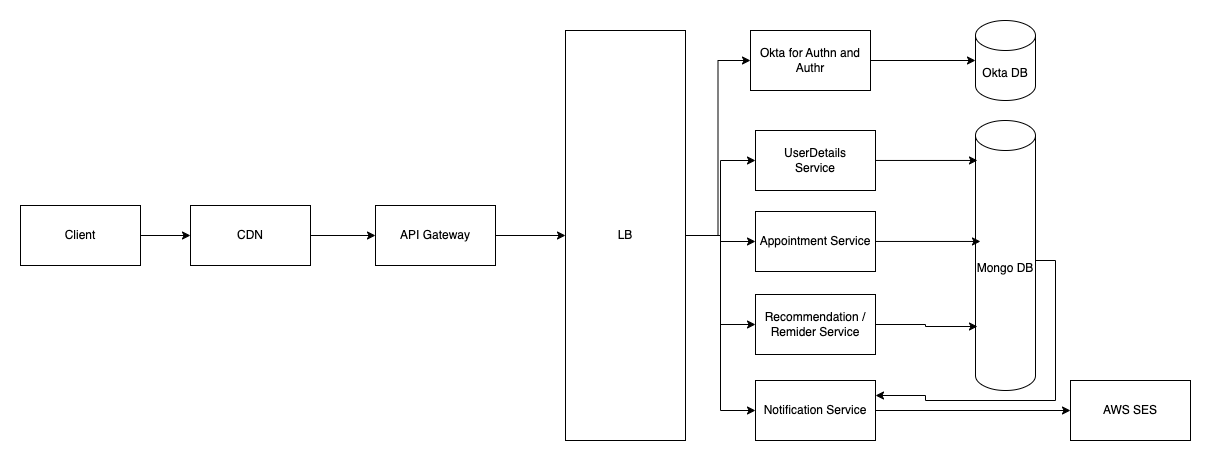

The diagram above was exported from draw.io. Its source (the exported page's mxGraphModel, read from the mxfile embedded in the PNG):
<mxGraphModel dx="2133" dy="750" grid="1" gridSize="10" guides="1" tooltips="1" connect="1" arrows="1" fold="1" page="1" pageScale="1" pageWidth="827" pageHeight="1169" math="0" shadow="0">
  <root>
    <mxCell id="0" />
    <mxCell id="1" parent="0" />
    <mxCell id="3v72_Ubz5EJAEPHEWQqi-13" style="edgeStyle=orthogonalEdgeStyle;rounded=0;orthogonalLoop=1;jettySize=auto;html=1;entryX=0;entryY=0.5;entryDx=0;entryDy=0;" edge="1" parent="1" source="3v72_Ubz5EJAEPHEWQqi-1" target="3v72_Ubz5EJAEPHEWQqi-2">
      <mxGeometry relative="1" as="geometry" />
    </mxCell>
    <mxCell id="3v72_Ubz5EJAEPHEWQqi-1" value="Client" style="whiteSpace=wrap;html=1;" vertex="1" parent="1">
      <mxGeometry x="-70" y="385" width="120" height="60" as="geometry" />
    </mxCell>
    <mxCell id="3v72_Ubz5EJAEPHEWQqi-14" style="edgeStyle=orthogonalEdgeStyle;rounded=0;orthogonalLoop=1;jettySize=auto;html=1;entryX=0;entryY=0.5;entryDx=0;entryDy=0;" edge="1" parent="1" source="3v72_Ubz5EJAEPHEWQqi-2" target="3v72_Ubz5EJAEPHEWQqi-3">
      <mxGeometry relative="1" as="geometry" />
    </mxCell>
    <mxCell id="3v72_Ubz5EJAEPHEWQqi-2" value="CDN" style="whiteSpace=wrap;html=1;" vertex="1" parent="1">
      <mxGeometry x="100" y="385" width="120" height="60" as="geometry" />
    </mxCell>
    <mxCell id="3v72_Ubz5EJAEPHEWQqi-15" style="edgeStyle=orthogonalEdgeStyle;rounded=0;orthogonalLoop=1;jettySize=auto;html=1;entryX=0;entryY=0.5;entryDx=0;entryDy=0;" edge="1" parent="1" source="3v72_Ubz5EJAEPHEWQqi-3" target="3v72_Ubz5EJAEPHEWQqi-4">
      <mxGeometry relative="1" as="geometry" />
    </mxCell>
    <mxCell id="3v72_Ubz5EJAEPHEWQqi-3" value="API Gateway" style="whiteSpace=wrap;html=1;" vertex="1" parent="1">
      <mxGeometry x="285" y="385" width="120" height="60" as="geometry" />
    </mxCell>
    <mxCell id="3v72_Ubz5EJAEPHEWQqi-16" style="edgeStyle=orthogonalEdgeStyle;rounded=0;orthogonalLoop=1;jettySize=auto;html=1;entryX=0;entryY=0.5;entryDx=0;entryDy=0;" edge="1" parent="1" source="3v72_Ubz5EJAEPHEWQqi-4" target="3v72_Ubz5EJAEPHEWQqi-12">
      <mxGeometry relative="1" as="geometry" />
    </mxCell>
    <mxCell id="3v72_Ubz5EJAEPHEWQqi-17" style="edgeStyle=orthogonalEdgeStyle;rounded=0;orthogonalLoop=1;jettySize=auto;html=1;entryX=0;entryY=0.5;entryDx=0;entryDy=0;" edge="1" parent="1" source="3v72_Ubz5EJAEPHEWQqi-4" target="3v72_Ubz5EJAEPHEWQqi-6">
      <mxGeometry relative="1" as="geometry" />
    </mxCell>
    <mxCell id="3v72_Ubz5EJAEPHEWQqi-18" style="edgeStyle=orthogonalEdgeStyle;rounded=0;orthogonalLoop=1;jettySize=auto;html=1;entryX=0;entryY=0.5;entryDx=0;entryDy=0;" edge="1" parent="1" source="3v72_Ubz5EJAEPHEWQqi-4" target="3v72_Ubz5EJAEPHEWQqi-7">
      <mxGeometry relative="1" as="geometry" />
    </mxCell>
    <mxCell id="3v72_Ubz5EJAEPHEWQqi-19" style="edgeStyle=orthogonalEdgeStyle;rounded=0;orthogonalLoop=1;jettySize=auto;html=1;entryX=0;entryY=0.5;entryDx=0;entryDy=0;" edge="1" parent="1" source="3v72_Ubz5EJAEPHEWQqi-4" target="3v72_Ubz5EJAEPHEWQqi-10">
      <mxGeometry relative="1" as="geometry" />
    </mxCell>
    <mxCell id="3v72_Ubz5EJAEPHEWQqi-20" style="edgeStyle=orthogonalEdgeStyle;rounded=0;orthogonalLoop=1;jettySize=auto;html=1;entryX=0;entryY=0.5;entryDx=0;entryDy=0;" edge="1" parent="1" source="3v72_Ubz5EJAEPHEWQqi-4" target="3v72_Ubz5EJAEPHEWQqi-11">
      <mxGeometry relative="1" as="geometry" />
    </mxCell>
    <mxCell id="3v72_Ubz5EJAEPHEWQqi-4" value="LB" style="whiteSpace=wrap;html=1;" vertex="1" parent="1">
      <mxGeometry x="475" y="210" width="120" height="410" as="geometry" />
    </mxCell>
    <mxCell id="3v72_Ubz5EJAEPHEWQqi-6" value="UserDetails&lt;div&gt;Service&lt;/div&gt;" style="whiteSpace=wrap;html=1;" vertex="1" parent="1">
      <mxGeometry x="665" y="310" width="120" height="60" as="geometry" />
    </mxCell>
    <mxCell id="3v72_Ubz5EJAEPHEWQqi-7" value="Appointment Service" style="whiteSpace=wrap;html=1;" vertex="1" parent="1">
      <mxGeometry x="665" y="391" width="120" height="60" as="geometry" />
    </mxCell>
    <mxCell id="3v72_Ubz5EJAEPHEWQqi-8" value="Okta DB" style="shape=cylinder3;whiteSpace=wrap;html=1;boundedLbl=1;backgroundOutline=1;size=15;" vertex="1" parent="1">
      <mxGeometry x="885" y="200" width="60" height="80" as="geometry" />
    </mxCell>
    <mxCell id="3v72_Ubz5EJAEPHEWQqi-26" style="edgeStyle=orthogonalEdgeStyle;rounded=0;orthogonalLoop=1;jettySize=auto;html=1;entryX=1;entryY=0.25;entryDx=0;entryDy=0;exitX=1;exitY=0.5;exitDx=0;exitDy=0;exitPerimeter=0;" edge="1" parent="1" source="3v72_Ubz5EJAEPHEWQqi-9" target="3v72_Ubz5EJAEPHEWQqi-11">
      <mxGeometry relative="1" as="geometry">
        <Array as="points">
          <mxPoint x="965" y="440" />
          <mxPoint x="965" y="580" />
          <mxPoint x="835" y="580" />
          <mxPoint x="835" y="575" />
        </Array>
      </mxGeometry>
    </mxCell>
    <mxCell id="3v72_Ubz5EJAEPHEWQqi-9" value="Mongo DB" style="shape=cylinder3;whiteSpace=wrap;html=1;boundedLbl=1;backgroundOutline=1;size=15;" vertex="1" parent="1">
      <mxGeometry x="885" y="300" width="60" height="270" as="geometry" />
    </mxCell>
    <mxCell id="3v72_Ubz5EJAEPHEWQqi-10" value="Recommendation / Remider Service" style="whiteSpace=wrap;html=1;" vertex="1" parent="1">
      <mxGeometry x="665" y="474" width="120" height="60" as="geometry" />
    </mxCell>
    <mxCell id="3v72_Ubz5EJAEPHEWQqi-22" style="edgeStyle=orthogonalEdgeStyle;rounded=0;orthogonalLoop=1;jettySize=auto;html=1;entryX=0;entryY=0.5;entryDx=0;entryDy=0;" edge="1" parent="1" source="3v72_Ubz5EJAEPHEWQqi-11" target="3v72_Ubz5EJAEPHEWQqi-21">
      <mxGeometry relative="1" as="geometry" />
    </mxCell>
    <mxCell id="3v72_Ubz5EJAEPHEWQqi-11" value="Notification Service" style="whiteSpace=wrap;html=1;" vertex="1" parent="1">
      <mxGeometry x="665" y="560" width="120" height="60" as="geometry" />
    </mxCell>
    <mxCell id="3v72_Ubz5EJAEPHEWQqi-12" value="Okta for Authn and Authr" style="whiteSpace=wrap;html=1;" vertex="1" parent="1">
      <mxGeometry x="660" y="210" width="120" height="60" as="geometry" />
    </mxCell>
    <mxCell id="3v72_Ubz5EJAEPHEWQqi-21" value="AWS SES" style="whiteSpace=wrap;html=1;" vertex="1" parent="1">
      <mxGeometry x="980" y="560" width="120" height="60" as="geometry" />
    </mxCell>
    <mxCell id="3v72_Ubz5EJAEPHEWQqi-27" style="edgeStyle=orthogonalEdgeStyle;rounded=0;orthogonalLoop=1;jettySize=auto;html=1;entryX=0.033;entryY=0.148;entryDx=0;entryDy=0;entryPerimeter=0;" edge="1" parent="1" source="3v72_Ubz5EJAEPHEWQqi-6" target="3v72_Ubz5EJAEPHEWQqi-9">
      <mxGeometry relative="1" as="geometry" />
    </mxCell>
    <mxCell id="3v72_Ubz5EJAEPHEWQqi-28" style="edgeStyle=orthogonalEdgeStyle;rounded=0;orthogonalLoop=1;jettySize=auto;html=1;entryX=0.083;entryY=0.448;entryDx=0;entryDy=0;entryPerimeter=0;" edge="1" parent="1" source="3v72_Ubz5EJAEPHEWQqi-7" target="3v72_Ubz5EJAEPHEWQqi-9">
      <mxGeometry relative="1" as="geometry" />
    </mxCell>
    <mxCell id="3v72_Ubz5EJAEPHEWQqi-29" style="edgeStyle=orthogonalEdgeStyle;rounded=0;orthogonalLoop=1;jettySize=auto;html=1;entryX=0.033;entryY=0.763;entryDx=0;entryDy=0;entryPerimeter=0;" edge="1" parent="1" source="3v72_Ubz5EJAEPHEWQqi-10" target="3v72_Ubz5EJAEPHEWQqi-9">
      <mxGeometry relative="1" as="geometry" />
    </mxCell>
    <mxCell id="3v72_Ubz5EJAEPHEWQqi-30" style="edgeStyle=orthogonalEdgeStyle;rounded=0;orthogonalLoop=1;jettySize=auto;html=1;entryX=0;entryY=0.5;entryDx=0;entryDy=0;entryPerimeter=0;" edge="1" parent="1" source="3v72_Ubz5EJAEPHEWQqi-12" target="3v72_Ubz5EJAEPHEWQqi-8">
      <mxGeometry relative="1" as="geometry" />
    </mxCell>
  </root>
</mxGraphModel>